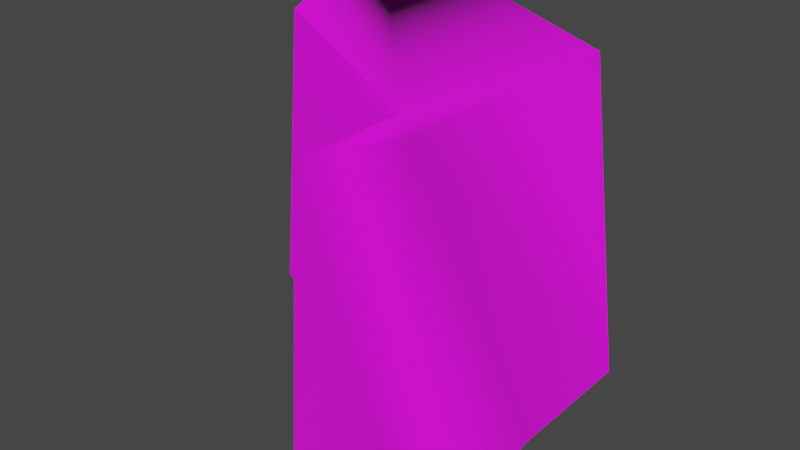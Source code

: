 # Source: chunk_3.blend  (saved by Blender 3.4.6; exported with 4.5.12 LTS)
import bpy
from mathutils import Matrix  # noqa: F401  (used for matrix-valued properties, if any)

bpy.ops.wm.read_factory_settings(use_empty=True)
scene = bpy.context.scene
scene.name = 'Scene'

# ---- collections
col_collection = bpy.data.collections.new('Collection'); scene.collection.children.link(col_collection)
col_export = bpy.data.collections.new('Export'); scene.collection.children.link(col_export)

# ---- images (referenced by path relative to the original .blend; pixels are not part of the script)
import os
ASSET_DIR = os.environ.get("B2B_ASSET_DIR", "")  # directory of the original .blend (textures are referenced by path, not embedded)
HERE = os.path.dirname(os.path.abspath(__file__))  # packed textures are extracted next to this script under _unpacked/

def load_image(name, relpath, width, height, colorspace="sRGB"):
    """Load a texture the original file referenced (path relative to the .blend, or extracted next to this script)."""
    p = next((c for c in (os.path.join(HERE, relpath), os.path.join(ASSET_DIR, relpath)) if relpath and os.path.exists(c)), "")
    if p:
        img = bpy.data.images.load(p, check_existing=True)
        img.name = name
    else:  # same state as the original file: an image datablock whose file is absent (Cycles renders it pink)
        img = bpy.data.images.new(name, width, height)
        img.source = "FILE"
        img.filepath = "//" + (relpath or name)
    img.colorspace_settings.name = colorspace
    return img
img_obelisk_png = load_image('obelisk.png', 'obelisk.png', 1024, 1024, 'sRGB')
img_obelisk_specmask_png = load_image('obelisk_specmask.png', 'obelisk_specmask.png', 1024, 1024, 'sRGB')

# ---- materials (node trees are filled in below, after node groups)
mat_obelisk = bpy.data.materials.new('obelisk')
mat_obelisk.use_backface_culling = True
mat_obelisk.use_transparent_shadow = False

# ---- material node trees
mat_obelisk.use_nodes = True; mat_obelisk.node_tree.nodes.clear()
_N = mat_obelisk.node_tree.nodes; _L = mat_obelisk.node_tree.links
n0 = _N.new('ShaderNodeBsdfPrincipled'); n0.name = 'Principled BSDF'; n0.location = (10, 300)
n0.distribution = 'GGX'
n0.subsurface_method = 'RANDOM_WALK_SKIN'
n0.inputs[2].default_value = 1.0
n0.inputs[27].default_value = (0.0, 0.0, 0.0, 1.0)
n0.inputs[28].default_value = 1.0
n1 = _N.new('ShaderNodeOutputMaterial'); n1.name = 'Material Output'; n1.location = (320, 270)
n2 = _N.new('ShaderNodeTexImage'); n2.name = 'Image Texture'; n2.location = (-440, 210)
n2.label = 'BASE COLOR'
n2.image = img_obelisk_png
n3 = _N.new('ShaderNodeTexImage'); n3.name = 'Image Texture.001'; n3.location = (-443, -91)
n3.label = 'BASE COLOR'
n3.image = img_obelisk_specmask_png
_L.new(n0.outputs[0], n1.inputs[0])
_L.new(n2.outputs[0], n0.inputs[0])
_L.new(n2.outputs[1], n0.inputs[4])
_L.new(n3.outputs[0], n0.inputs[13])
n1.is_active_output = True

# ---- world
world_world = bpy.data.worlds.new('World'); scene.world = world_world
world_world.use_nodes = True; world_world.node_tree.nodes.clear()
_N = world_world.node_tree.nodes; _L = world_world.node_tree.links
n0 = _N.new('ShaderNodeOutputWorld'); n0.name = 'World Output'; n0.location = (300, 300)
n1 = _N.new('ShaderNodeBackground'); n1.name = 'Background'; n1.location = (10, 300)
n1.inputs[0].default_value = (0.05088, 0.05088, 0.05088, 1.0)
_L.new(n1.outputs[0], n0.inputs[0])
n0.is_active_output = True
world_world.color = (0.05088, 0.05088, 0.05088)
world_world.use_sun_shadow = False
world_world.sun_shadow_jitter_overblur = 0.0

# ---- meshes
me_rsrc_world_prop_generic_obsidian_obelisk_chunk_03_meshnodes__ch = bpy.data.meshes.new('rsrc.world.prop.generic.obsidian_obelisk.chunk_03-MeshNodes["ch')
me_rsrc_world_prop_generic_obsidian_obelisk_chunk_03_meshnodes__ch.from_pydata([(0.125, -0.8639, 0.125), (0.125, -0.3014, 0.125), (0.125, -0.1902, -0.1727), (-0.1652, -0.4402, 0.125), (-0.1181, -1.006, 0.125), (-0.1181, -1.11, 0.37), (-0.1652, -0.4402, 0.4227), (0.4227, -0.1902, -0.1727), (0.4227, -0.3014, 0.125), (0.4227, -0.3014, 0.4227), (0.125, -0.3014, 0.4227), (0.37, -0.9677, 0.37), (0.37, -0.9677, -0.1305), (0.125, -0.8639, -0.1305)], [], [(13, 0, 1), (13, 1, 2), (1, 0, 4), (1, 4, 3), (13, 2, 7), (13, 7, 12), (3, 4, 5), (3, 5, 6), (7, 8, 12), (12, 8, 9), (12, 9, 11), (9, 5, 11), (9, 10, 5), (5, 10, 6), (0, 5, 4), (0, 11, 5), (0, 12, 11), (0, 13, 12)])
me_rsrc_world_prop_generic_obsidian_obelisk_chunk_03_meshnodes__ch.polygons.foreach_set('use_smooth', [0, 0, 0, 0, 1, 1, 1, 1, 1, 1, 1, 1, 1, 1, 1, 1, 1, 1])
_uv = me_rsrc_world_prop_generic_obsidian_obelisk_chunk_03_meshnodes__ch.uv_layers.new(name='UVMap')
_uv.uv.foreach_set('vector', [0.2995, 0.9642, 0.2456, 0.9648, 0.2456, 0.9131, 0.2995, 0.9642, 0.2456, 0.9131, 0.3015, 0.9029, 0.2456, 0.9131, 0.2456, 0.9648, 0.2, 0.9779, 0.2456, 0.9131, 0.2, 0.9779, 0.1911, 0.9259, 0.1366, 0.8055, 0.1366, 0.6949, 0.2346, 0.6949, 0.1366, 0.8055, 0.2346, 0.6949, 0.2225, 0.826, 0.8608, 0.7327, 0.863, 0.8278, 0.7749, 0.836, 0.8608, 0.7327, 0.7749, 0.836, 0.7632, 0.7327, 0.281, 0.691, 0.3791, 0.717, 0.2958, 0.8198, 0.2958, 0.8198, 0.3791, 0.717, 0.4684, 0.717, 0.2958, 0.8198, 0.4684, 0.717, 0.4526, 0.8198, 0.5139, 0.7081, 0.6797, 0.8395, 0.5289, 0.8187, 0.5139, 0.7081, 0.6129, 0.7081, 0.6797, 0.8395, 0.6797, 0.8395, 0.6129, 0.7081, 0.6986, 0.7317, 0.7676, 0.4318, 0.7141, 0.4561, 0.7141, 0.4318, 0.7676, 0.4318, 0.817, 0.4561, 0.7141, 0.4561, 0.7676, 0.4318, 0.817, 0.4021, 0.817, 0.4561, 0.7676, 0.4318, 0.7676, 0.4021, 0.817, 0.4021])
me_rsrc_world_prop_generic_obsidian_obelisk_chunk_03_meshnodes__ch.materials.append(mat_obelisk)
me_rsrc_world_prop_generic_obsidian_obelisk_chunk_03_meshnodes__ch.update()
me_rsrc_world_prop_generic_obsidian_obelisk_chunk_03_meshnodes__ch.normals_split_custom_set([tuple(v) for v in zip(*[iter([-1.0, 0.0, 0.0, -1.0, 0.0, 0.0, -1.0, 0.0, 0.0, -1.0, 0.0, 0.0, -1.0, 0.0, 0.0, -1.0, 0.0, 0.0, 0.0, 0.0, -1.0, 0.0, 0.0, -1.0, 0.0, 0.0, -1.0, 0.0, 0.0, -1.0, 0.0, 0.0, -1.0, 0.0, 0.0, -1.0, 0.03122, 0.007169, -0.9995, 0.0, -0.06249, -0.998, -0.09889, -0.04669, -0.994, 0.03122, 0.007169, -0.9995, -0.09889, -0.04669, -0.994, 0.92, -0.3218, 0.2239, -0.9969, -0.07649, -0.01754, 0.4023, -0.8431, -0.357, -0.175, 0.0345, 0.984, -0.9969, -0.07649, -0.01754, -0.175, 0.0345, 0.984, -0.9889, -0.07939, 0.1255, -0.09889, -0.04669, -0.994, 0.9972, -0.0739, -0.01281, 0.92, -0.3218, 0.2239, 0.92, -0.3218, 0.2239, 0.9972, -0.0739, -0.01281, 0.8585, -0.5069, 0.07729, 0.92, -0.3218, 0.2239, 0.8585, -0.5069, 0.07729, 0.02834, -0.959, -0.2821, 0.8585, -0.5069, 0.07729, -0.175, 0.0345, 0.984, 0.02834, -0.959, -0.2821, 0.8585, -0.5069, 0.07729, 0.01811, -0.07043, 0.9974, -0.175, 0.0345, 0.984, -0.175, 0.0345, 0.984, 0.01811, -0.07043, 0.9974, -0.9889, -0.07939, 0.1255, -0.02143, -0.9667, -0.2551, -0.175, 0.0345, 0.984, 0.4023, -0.8431, -0.357, -0.02143, -0.9667, -0.2551, 0.02834, -0.959, -0.2821, -0.175, 0.0345, 0.984, -0.02143, -0.9667, -0.2551, 0.92, -0.3218, 0.2239, 0.02834, -0.959, -0.2821, -0.02143, -0.9667, -0.2551, 0.03122, 0.007169, -0.9995, 0.92, -0.3218, 0.2239])] * 3)])

# ---- objects
ob_obsidian_obelisk_chunk_03_meshnodes__chunk_03 = bpy.data.objects.new('obsidian_obelisk.chunk_03-MeshNodes["chunk_03"]', me_rsrc_world_prop_generic_obsidian_obelisk_chunk_03_meshnodes__ch)

# ---- transforms, parenting, visibility, modifiers, constraints
ob_obsidian_obelisk_chunk_03_meshnodes__chunk_03.location = (0.0, 0.0, 0.0)
ob_obsidian_obelisk_chunk_03_meshnodes__chunk_03.rotation_mode = 'QUATERNION'
ob_obsidian_obelisk_chunk_03_meshnodes__chunk_03.rotation_quaternion = (0.7071, -0.7071, -1.57e-16, -9.358e-24)

# ---- collection membership
scene.collection.objects.link(ob_obsidian_obelisk_chunk_03_meshnodes__chunk_03)

# ---- scene / render settings (as saved in the file)
scene.frame_start = 1; scene.frame_end = 250; scene.frame_set(1)
scene.render.engine = 'BLENDER_EEVEE_NEXT'
scene.cycles.sampling_pattern = 'TABULATED_SOBOL'
scene.cycles.use_light_tree = False
scene.view_settings.view_transform = 'Filmic'
bpy.context.view_layer.update()

# ---- added for rendering (the .blend has no active camera and no usable light): camera, sun
cam_auto = bpy.data.cameras.new('AutoCamera')
cam_auto.lens = 50.0
cam_auto.sensor_width = 36.0
cam_auto.clip_end = 1000.0
ob_auto_camera = bpy.data.objects.new('AutoCamera', cam_auto)
scene.collection.objects.link(ob_auto_camera)
ob_auto_camera.location = (1.27885, -1.25513, 1.56996)
ob_auto_camera.rotation_euler = (1.09748, -7.21219e-08, 0.694738)
scene.camera = ob_auto_camera
light_auto_sun = bpy.data.lights.new('AutoSun', 'SUN')
light_auto_sun.energy = 3.0
light_auto_sun.angle = 0.0523599
ob_auto_sun = bpy.data.objects.new('AutoSun', light_auto_sun)
scene.collection.objects.link(ob_auto_sun)
ob_auto_sun.rotation_euler = (0.872665, 0.174533, 0.523599)
bpy.context.view_layer.update()
